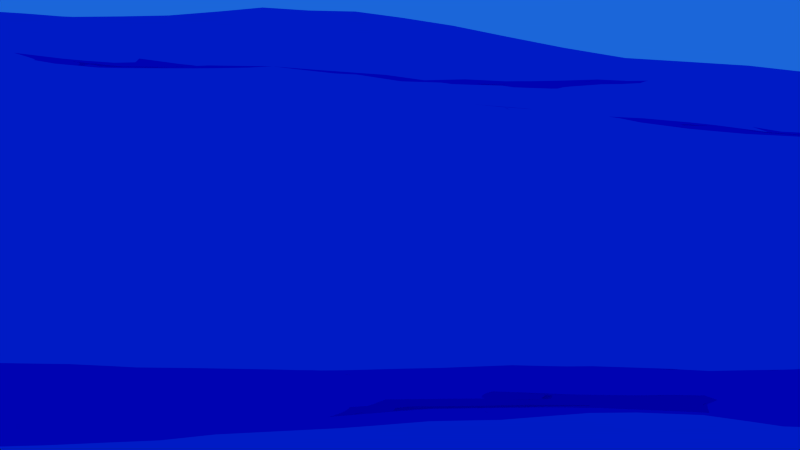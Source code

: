 # Source: Shot_2.blend  (saved by Blender 2.72.0; exported with 4.5.12 LTS)
import bpy
from mathutils import Matrix  # noqa: F401  (used for matrix-valued properties, if any)

bpy.ops.wm.read_factory_settings(use_empty=True)
scene = bpy.context.scene
scene.name = 'Scene'

# ---- collections
col_collection_1 = bpy.data.collections.new('Collection 1'); scene.collection.children.link(col_collection_1)
col_collection_2 = bpy.data.collections.new('Collection 2'); scene.collection.children.link(col_collection_2)
col_collection_3 = bpy.data.collections.new('Collection 3'); scene.collection.children.link(col_collection_3)
col_collection_4 = bpy.data.collections.new('Collection 4'); scene.collection.children.link(col_collection_4)
col_collection_4.hide_render = True
col_collection_4.hide_viewport = True
col_hund = bpy.data.collections.new('Hund')  # instanced only; not linked into the scene
col_topf = bpy.data.collections.new('Topf')  # instanced only; not linked into the scene
col_landschaft = bpy.data.collections.new('Landschaft')  # instanced only; not linked into the scene
col_baum_001 = bpy.data.collections.new('Baum.001')  # instanced only; not linked into the scene

# ---- materials (node trees are filled in below, after node groups)
mat_material_002 = bpy.data.materials.new('Material.002')
mat_material_002.alpha_threshold = 0.0
mat_material_002.roughness = 0.5

# ---- material node trees
mat_material_002.use_nodes = True; mat_material_002.node_tree.nodes.clear()
_N = mat_material_002.node_tree.nodes; _L = mat_material_002.node_tree.links
n0 = _N.new('ShaderNodeOutputMaterial'); n0.name = 'Material Output'; n0.location = (300, 300)
n1 = _N.new('ShaderNodeBsdfAnisotropic'); n1.name = 'Glossy BSDF'; n1.location = (100, 300)
n1.distribution = 'GGX'
n1.inputs[0].default_value = (0.0, 0.08249, 0.8, 1.0)
n1.inputs[1].default_value = 0.0
_L.new(n1.outputs[0], n0.inputs[0])
n0.is_active_output = True

# ---- world
world_world = bpy.data.worlds.new('World'); scene.world = world_world
world_world.color = (0.01076, 0.1327, 0.6982)
world_world.use_sun_shadow = False
world_world.sun_shadow_jitter_overblur = 0.0
world_world.cycles.sampling_method = 'MANUAL'
world_world.cycles.sample_map_resolution = 256
world_world.light_settings.distance = 5.0

# ---- cameras
cam_camera = bpy.data.cameras.new('Camera')
cam_camera.clip_end = 400.0
cam_camera.lens = 35.0
cam_camera.sensor_width = 9.64
cam_camera.sensor_height = 18.0
cam_camera.ortho_scale = 7.314
cam_camera.dof.focus_distance = 0.0

# ---- lights
light_sun_001 = bpy.data.lights.new('Sun.001', 'SUN')
light_sun_001.transmission_factor = 0.0
light_sun_001.angle = 0.1993
light_sun_001.energy = 1.0
light_sun_001.shadow_buffer_clip_start = 0.5
light_sun_001.shadow_soft_size = 0.1
light_sun_001.shadow_cascade_max_distance = 1000.0
light_sun_001.cycles.use_multiple_importance_sampling = False
light_sun = bpy.data.lights.new('Sun', 'SUN')
light_sun.color = (1.0, 0.6833, 0.173)
light_sun.transmission_factor = 0.0
light_sun.angle = 1.225
light_sun.energy = 26.4
light_sun.shadow_buffer_clip_start = 0.5
light_sun.shadow_soft_size = 0.703
light_sun.shadow_cascade_max_distance = 1000.0
light_sun.cycles.use_multiple_importance_sampling = False

# ---- meshes
me_plane = bpy.data.meshes.new('Plane')
me_plane.from_pydata([(-1.0, -1.0, 0.0), (1.0, -1.0, 0.0), (-1.0, 1.0, 0.0), (1.0, 1.0, 0.0)], [], [(0, 1, 3, 2)])
me_plane.materials.append(mat_material_002)
me_plane.use_remesh_preserve_volume = False
me_plane.use_remesh_preserve_attributes = False
me_plane.use_mirror_vertex_groups = False
me_plane.update()
me_plane_001 = bpy.data.meshes.new('Plane.001')
me_plane_001.from_pydata([(-1.0, -1.0, 0.0), (1.0, -1.0, 0.0), (-1.0, 1.0, 0.0), (0.7411, 0.0003002, -2.951e-08), (-0.7356, 0.461, 0.0), (-1.0, 0.0, 0.0), (-1.259, -1.5, -2.951e-08), (-0.2356, -1.039, 0.0), (0.0, -1.0, 0.0), (0.2411, -2.0, -2.951e-08), (1.264, -0.539, 0.0), (1.0, 0.0, 0.0), (1.0, 0.5, 0.0), (0.5, 1.0, 0.0), (0.0, 1.0, 0.0), (-0.7589, 0.0003002, -2.951e-08), (-0.3379, -0.3379, 0.0), (-0.5, 0.0, 0.0), (-0.5, 0.5, 0.0), (0.1816, -0.682, 1.475e-08), (0.0, 0.0, 0.0), (0.1816, 0.318, 1.475e-08), (0.5, -0.5, 0.0), (0.7644, -0.03902, 0.0), (0.3379, 0.3379, 0.0)], [], [(24, 12, 3, 13), (4, 18, 15, 2), (18, 21, 14, 15), (21, 24, 13, 14), (0, 7, 16, 6), (6, 16, 17, 5), (5, 17, 18, 4), (7, 8, 19, 16), (16, 19, 20, 17), (17, 20, 21, 18), (8, 9, 22, 19), (19, 22, 23, 20), (20, 23, 24, 21), (9, 1, 10, 22), (22, 10, 11, 23), (23, 11, 12, 24)])
me_plane_001.use_remesh_preserve_volume = False
me_plane_001.use_remesh_preserve_attributes = False
me_plane_001.use_mirror_vertex_groups = False
me_plane_001.update()
me_plane_002 = bpy.data.meshes.new('Plane.002')
me_plane_002.from_pydata([(-1.77, -1.77, 0.0), (1.77, -1.77, 0.0), (-1.77, 1.77, 0.0), (1.77, 1.77, 0.0), (-0.885, -1.77, 0.0), (0.0, -1.77, 0.0), (0.885, -1.77, 0.0), (0.885, 1.77, 0.0), (0.0, 1.77, 0.0), (-0.885, 1.77, 0.0), (-1.77, 0.885, 0.0), (-1.77, 0.0, 0.0), (-1.77, -0.885, 0.0), (1.77, -0.885, 0.0), (1.77, 0.0, 0.0), (1.77, 0.885, 0.0), (-0.885, -0.885, 0.0), (-0.885, 0.0, 0.0), (-0.885, 0.885, 0.0), (0.0, -0.885, 0.0), (0.0, 0.0, 0.0), (0.0, 0.885, 0.0), (0.885, -0.885, 0.0), (0.885, 0.0, 0.0), (0.885, 0.885, 0.0)], [], [(24, 15, 3, 7), (10, 18, 9, 2), (18, 21, 8, 9), (21, 24, 7, 8), (5, 6, 22, 19), (19, 22, 23, 20), (20, 23, 24, 21), (4, 5, 19, 16), (16, 19, 20, 17), (17, 20, 21, 18), (0, 4, 16, 12), (12, 16, 17, 11), (11, 17, 18, 10), (6, 1, 13, 22), (22, 13, 14, 23), (23, 14, 15, 24)])
me_plane_002.use_remesh_preserve_volume = False
me_plane_002.use_remesh_preserve_attributes = False
me_plane_002.use_mirror_vertex_groups = False
me_plane_002.update()

# ---- objects
ob_hund = bpy.data.objects.new('Hund', None)
ob_camera = bpy.data.objects.new('Camera', cam_camera)
ob_kamerasun = bpy.data.objects.new('KameraSun', light_sun_001)
ob_topf = bpy.data.objects.new('Topf', None)
ob_landschaft = bpy.data.objects.new('Landschaft', None)
ob_baum = bpy.data.objects.new('Baum', None)
ob_mine = bpy.data.objects.new('Mine', None)
ob_mainsun = bpy.data.objects.new('MainSun', light_sun)
ob_ozean = bpy.data.objects.new('Ozean', me_plane)
ob_wald = bpy.data.objects.new('Wald', me_plane_001)
ob_topf_plane = bpy.data.objects.new('Topf plane', me_plane_002)

# ---- transforms, parenting, visibility, modifiers, constraints
ob_hund.location = (0.0, 0.0, 0.0)
ob_hund.scale = (0.2797, 0.2797, 0.2797)
ob_hund.empty_image_offset = (0.0, 0.0)
ob_hund.hide_render = True
ob_hund.show_instancer_for_render = False
ob_hund.instance_type = 'COLLECTION'
ob_hund.lineart.crease_threshold = 0.0
ob_camera.location = (-134.4, -20.44, 5.252)
ob_camera.rotation_euler = (1.361, -0.003931, -3.019)
ob_camera.lock_rotations_4d = False
ob_camera.empty_display_type = 'ARROWS'
ob_camera.color = (0.0, 0.0, 0.0, 0.0)
ob_camera.display_type = 'WIRE'
ob_camera.lineart.crease_threshold = 0.0
_c = ob_camera.constraints.new('TRACK_TO'); _c.name = 'AutoTrack'
_c.target = ob_topf_plane
ob_kamerasun.location = (-188.0, -53.55, 7.427)
ob_kamerasun.lineart.crease_threshold = 0.0
_c = ob_kamerasun.constraints.new('TRACK_TO'); _c.name = 'AutoTrack'
_c.target = ob_camera
ob_topf.location = (62.79, 24.24, -30.02)
ob_topf.empty_image_offset = (0.0, 0.0)
ob_topf.show_instancer_for_render = False
ob_topf.instance_type = 'COLLECTION'
ob_topf.lineart.crease_threshold = 0.0
_c = ob_topf.constraints.new('COPY_LOCATION'); _c.name = 'Copy Location'
_c.active = False
_c.target = ob_topf_plane
_c.subtarget = 'Group'
_c = ob_topf.constraints.new('COPY_ROTATION'); _c.name = 'Copy Rotation'
_c.target = ob_topf_plane
_c.subtarget = 'Group'
ob_landschaft.location = (0.0, 0.0, 0.0)
ob_landschaft.empty_image_offset = (0.0, 0.0)
ob_landschaft.show_instancer_for_render = False
ob_landschaft.instance_type = 'COLLECTION'
ob_landschaft.lineart.crease_threshold = 0.0
ob_baum.parent = ob_wald
ob_baum.matrix_parent_inverse = Matrix(((0.03743, 0.0, 0.0, 1.55), (1.199e-08, 0.1238, 0.0, 6.436), (0.0, 0.0, 0.1238, 0.0), (0.0, 0.0, 0.0, 1.0)))
ob_baum.location = (0.0, 0.0, 0.0)
ob_baum.empty_image_offset = (0.0, 0.0)
ob_baum.show_instancer_for_render = False
ob_baum.instance_type = 'COLLECTION'
ob_baum.lineart.crease_threshold = 0.0
ob_mine.location = (45.01, 24.35, 0.175)
ob_mine.rotation_euler = (0.0, 0.0, 3.142)
ob_mine.scale = (2.044, 2.044, 2.044)
ob_mine.empty_image_offset = (0.0, 0.0)
ob_mine.show_instancer_for_render = False
ob_mine.instance_type = 'COLLECTION'
ob_mine.lineart.crease_threshold = 0.0
ob_mainsun.location = (50.36, -179.7, 19.4)
ob_mainsun.rotation_euler = (-1.159, -0.8776, 3.019)
ob_mainsun.lineart.crease_threshold = 0.0
ob_ozean.location = (-79.87, 34.25, -6.665)
ob_ozean.scale = (3.974, 3.974, 3.974)
ob_ozean.lineart.crease_threshold = 0.0
_m = ob_ozean.modifiers.new('Ocean', 'OCEAN')
_m.time = 17.13
_m.filepath = '///cache_ocean'
ob_wald.location = (-41.41, -52.0, -4.768e-07)
ob_wald.scale = (26.72, 8.08, 8.08)
ob_wald.show_instancer_for_render = False
ob_wald.instance_type = 'VERTS'
ob_wald.lineart.crease_threshold = 0.0
_c = ob_wald.constraints.new('COPY_LOCATION'); _c.name = 'Copy Location'
_c.active = True
_c.target = ob_landschaft
_c.use_x = False
_c.use_y = False
ob_topf_plane.location = (-76.55, 18.21, -4.239)
ob_topf_plane.lineart.crease_threshold = 0.0
_vg = ob_topf_plane.vertex_groups.new(name='Group')
_vg.add([0, 1, 2, 3, 4, 5, 6, 7, 8, 9, 10, 11, 12, 13, 14, 15, 16, 17, 18, 19, 20, 21, 22, 23, 24], 1.0, 'REPLACE')
_m = ob_topf_plane.modifiers.new('Shrinkwrap', 'SHRINKWRAP')
_m.wrap_method = 'NEAREST_VERTEX'
_m.target = ob_ozean
_m.vertex_group = 'Group'
ob_hund.instance_collection = col_hund
ob_topf.instance_collection = col_topf
ob_landschaft.instance_collection = col_landschaft
ob_baum.instance_collection = col_baum_001

# ---- collection membership
col_collection_1.objects.link(ob_hund)
col_collection_1.objects.link(ob_camera)
col_collection_1.objects.link(ob_kamerasun)
col_collection_1.objects.link(ob_topf)
col_collection_1.objects.link(ob_landschaft)
col_collection_1.objects.link(ob_baum)
col_collection_1.objects.link(ob_mine)
col_collection_2.objects.link(ob_hund)
col_collection_2.objects.link(ob_topf)
col_collection_2.objects.link(ob_landschaft)
col_collection_2.objects.link(ob_baum)
col_collection_2.objects.link(ob_mine)
col_collection_3.objects.link(ob_mainsun)
col_collection_3.objects.link(ob_hund)
col_collection_3.objects.link(ob_ozean)
col_collection_3.objects.link(ob_topf)
col_collection_3.objects.link(ob_landschaft)
col_collection_3.objects.link(ob_wald)
col_collection_3.objects.link(ob_baum)
col_collection_3.objects.link(ob_mine)
col_collection_4.objects.link(ob_topf_plane)
col_collection_4.objects.link(ob_mine)
def _layer_coll(name, lc=None):
    lc = lc or bpy.context.view_layer.layer_collection
    for c in lc.children:
        if c.name == name: return c
        r = _layer_coll(name, c)
        if r: return r
_layer_coll('Collection 4').indirect_only = True

# ---- scene / render settings (as saved in the file)
scene.camera = ob_camera
scene.frame_start = 250; scene.frame_end = 350; scene.frame_set(297)
scene.render.engine = 'CYCLES'
scene.render.fps = 30
scene.render.dither_intensity = 0.0
scene.cycles.shading_system = True
scene.cycles.use_denoising = False
scene.cycles.samples = 50
scene.cycles.sampling_pattern = 'TABULATED_SOBOL'
scene.cycles.light_sampling_threshold = 0.0
scene.cycles.use_adaptive_sampling = False
scene.cycles.use_light_tree = False
scene.cycles.blur_glossy = 0.0
scene.cycles.pixel_filter_type = 'GAUSSIAN'
scene.cycles.sample_clamp_indirect = 0.0
scene.view_settings.view_transform = 'Standard'
bpy.context.view_layer.update()
